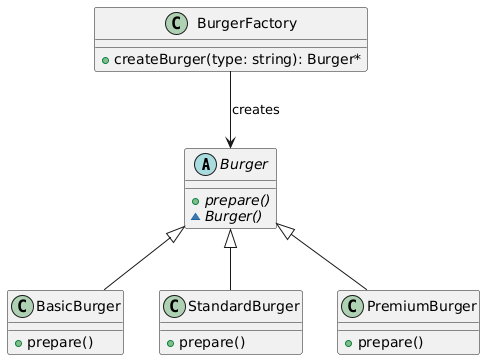

The diagram above was rendered by PlantUML. Its source (embedded in the PNG):
@startuml
abstract class Burger {
  {abstract} + prepare()
  {abstract} ~Burger()
}

class BasicBurger {
  + prepare()
}

class StandardBurger {
  + prepare()
}

class PremiumBurger {
  + prepare()
}

class BurgerFactory {
  + createBurger(type: string): Burger*
}

Burger <|-- BasicBurger
Burger <|-- StandardBurger
Burger <|-- PremiumBurger

BurgerFactory --> Burger : creates
@enduml